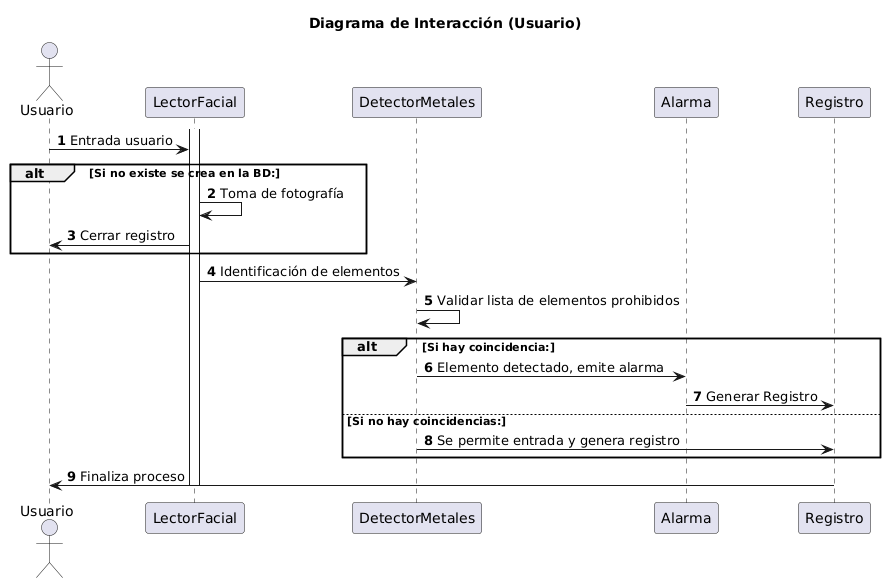

The diagram above was rendered by PlantUML. Its source (embedded in the PNG):
@startuml
title Diagrama de Interacción (Usuario)
autonumber
actor Usuario
activate LectorFacial
Usuario -> LectorFacial: Entrada usuario
alt Si no existe se crea en la BD:
    LectorFacial -> LectorFacial: Toma de fotografía
    LectorFacial -> Usuario: Cerrar registro
end
LectorFacial -> DetectorMetales: Identificación de elementos
DetectorMetales -> DetectorMetales: Validar lista de elementos prohibidos
alt Si hay coincidencia:
    DetectorMetales -> Alarma: Elemento detectado, emite alarma
    Alarma -> Registro: Generar Registro
else Si no hay coincidencias:
    DetectorMetales -> Registro: Se permite entrada y genera registro
end
Registro -> Usuario: Finaliza proceso
deactivate LectorFacial
@enduml